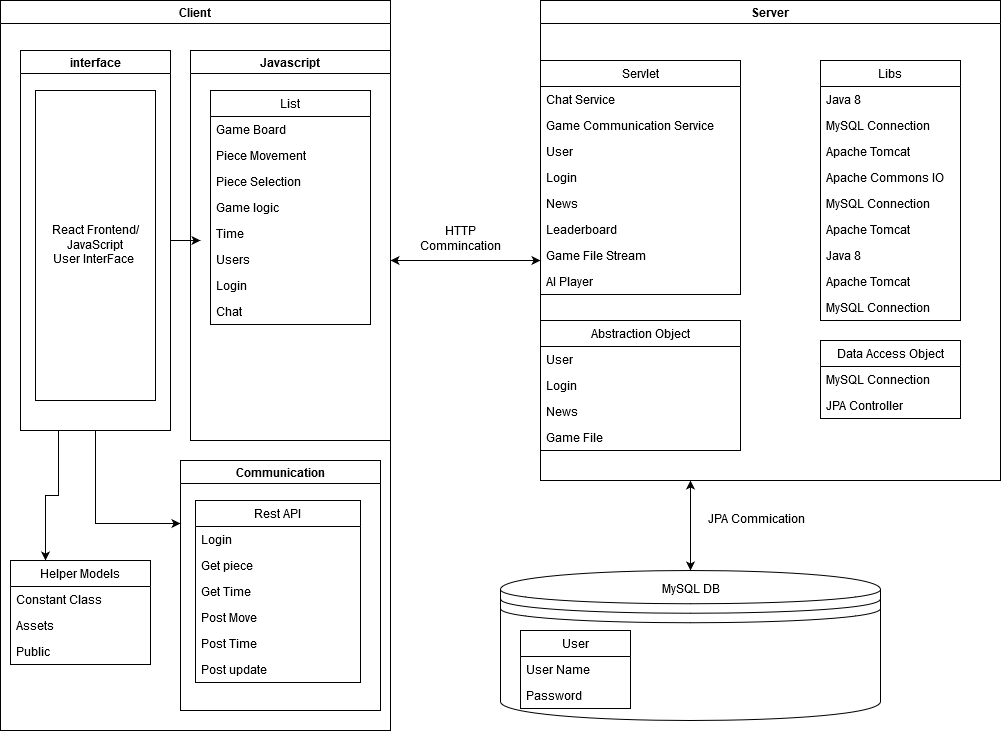

The diagram above was exported from draw.io. Its source (the exported page's mxGraphModel, read from the mxfile embedded in the PNG):
<mxGraphModel dx="1410" dy="756" grid="1" gridSize="10" guides="1" tooltips="1" connect="1" arrows="1" fold="1" page="1" pageScale="1" pageWidth="1100" pageHeight="850" background="#ffffff" math="0" shadow="0">
  <root>
    <mxCell id="0" />
    <mxCell id="1" parent="0" />
    <mxCell id="eBSM6sca2cKDNs9peuJg-1" value="Server" style="swimlane;" parent="1" vertex="1">
      <mxGeometry x="590" y="110" width="460" height="480" as="geometry" />
    </mxCell>
    <mxCell id="eBSM6sca2cKDNs9peuJg-2" value="Servlet" style="swimlane;fontStyle=0;childLayout=stackLayout;horizontal=1;startSize=26;fillColor=none;horizontalStack=0;resizeParent=1;resizeParentMax=0;resizeLast=0;collapsible=1;marginBottom=0;" parent="eBSM6sca2cKDNs9peuJg-1" vertex="1">
      <mxGeometry y="60" width="200" height="234" as="geometry" />
    </mxCell>
    <mxCell id="eBSM6sca2cKDNs9peuJg-3" value="Chat Service" style="text;strokeColor=none;fillColor=none;align=left;verticalAlign=top;spacingLeft=4;spacingRight=4;overflow=hidden;rotatable=0;points=[[0,0.5],[1,0.5]];portConstraint=eastwest;" parent="eBSM6sca2cKDNs9peuJg-2" vertex="1">
      <mxGeometry y="26" width="200" height="26" as="geometry" />
    </mxCell>
    <mxCell id="eBSM6sca2cKDNs9peuJg-4" value="Game Communication Service" style="text;strokeColor=none;fillColor=none;align=left;verticalAlign=top;spacingLeft=4;spacingRight=4;overflow=hidden;rotatable=0;points=[[0,0.5],[1,0.5]];portConstraint=eastwest;" parent="eBSM6sca2cKDNs9peuJg-2" vertex="1">
      <mxGeometry y="52" width="200" height="26" as="geometry" />
    </mxCell>
    <mxCell id="eBSM6sca2cKDNs9peuJg-5" value="User" style="text;strokeColor=none;fillColor=none;align=left;verticalAlign=top;spacingLeft=4;spacingRight=4;overflow=hidden;rotatable=0;points=[[0,0.5],[1,0.5]];portConstraint=eastwest;" parent="eBSM6sca2cKDNs9peuJg-2" vertex="1">
      <mxGeometry y="78" width="200" height="26" as="geometry" />
    </mxCell>
    <mxCell id="eBSM6sca2cKDNs9peuJg-22" value="Login" style="text;strokeColor=none;fillColor=none;align=left;verticalAlign=top;spacingLeft=4;spacingRight=4;overflow=hidden;rotatable=0;points=[[0,0.5],[1,0.5]];portConstraint=eastwest;" parent="eBSM6sca2cKDNs9peuJg-2" vertex="1">
      <mxGeometry y="104" width="200" height="26" as="geometry" />
    </mxCell>
    <mxCell id="eBSM6sca2cKDNs9peuJg-23" value="News" style="text;strokeColor=none;fillColor=none;align=left;verticalAlign=top;spacingLeft=4;spacingRight=4;overflow=hidden;rotatable=0;points=[[0,0.5],[1,0.5]];portConstraint=eastwest;" parent="eBSM6sca2cKDNs9peuJg-2" vertex="1">
      <mxGeometry y="130" width="200" height="26" as="geometry" />
    </mxCell>
    <mxCell id="eBSM6sca2cKDNs9peuJg-24" value="Leaderboard" style="text;strokeColor=none;fillColor=none;align=left;verticalAlign=top;spacingLeft=4;spacingRight=4;overflow=hidden;rotatable=0;points=[[0,0.5],[1,0.5]];portConstraint=eastwest;" parent="eBSM6sca2cKDNs9peuJg-2" vertex="1">
      <mxGeometry y="156" width="200" height="26" as="geometry" />
    </mxCell>
    <mxCell id="eBSM6sca2cKDNs9peuJg-40" value="Game File Stream" style="text;strokeColor=none;fillColor=none;align=left;verticalAlign=top;spacingLeft=4;spacingRight=4;overflow=hidden;rotatable=0;points=[[0,0.5],[1,0.5]];portConstraint=eastwest;" parent="eBSM6sca2cKDNs9peuJg-2" vertex="1">
      <mxGeometry y="182" width="200" height="26" as="geometry" />
    </mxCell>
    <mxCell id="eBSM6sca2cKDNs9peuJg-42" value="AI Player" style="text;strokeColor=none;fillColor=none;align=left;verticalAlign=top;spacingLeft=4;spacingRight=4;overflow=hidden;rotatable=0;points=[[0,0.5],[1,0.5]];portConstraint=eastwest;" parent="eBSM6sca2cKDNs9peuJg-2" vertex="1">
      <mxGeometry y="208" width="200" height="26" as="geometry" />
    </mxCell>
    <mxCell id="eBSM6sca2cKDNs9peuJg-6" value="Libs" style="swimlane;fontStyle=0;childLayout=stackLayout;horizontal=1;startSize=26;fillColor=none;horizontalStack=0;resizeParent=1;resizeParentMax=0;resizeLast=0;collapsible=1;marginBottom=0;" parent="eBSM6sca2cKDNs9peuJg-1" vertex="1">
      <mxGeometry x="280" y="60" width="140" height="260" as="geometry" />
    </mxCell>
    <mxCell id="eBSM6sca2cKDNs9peuJg-7" value="Java 8" style="text;strokeColor=none;fillColor=none;align=left;verticalAlign=top;spacingLeft=4;spacingRight=4;overflow=hidden;rotatable=0;points=[[0,0.5],[1,0.5]];portConstraint=eastwest;" parent="eBSM6sca2cKDNs9peuJg-6" vertex="1">
      <mxGeometry y="26" width="140" height="26" as="geometry" />
    </mxCell>
    <mxCell id="eBSM6sca2cKDNs9peuJg-8" value="MySQL Connection" style="text;strokeColor=none;fillColor=none;align=left;verticalAlign=top;spacingLeft=4;spacingRight=4;overflow=hidden;rotatable=0;points=[[0,0.5],[1,0.5]];portConstraint=eastwest;" parent="eBSM6sca2cKDNs9peuJg-6" vertex="1">
      <mxGeometry y="52" width="140" height="26" as="geometry" />
    </mxCell>
    <mxCell id="eBSM6sca2cKDNs9peuJg-9" value="Apache Tomcat" style="text;strokeColor=none;fillColor=none;align=left;verticalAlign=top;spacingLeft=4;spacingRight=4;overflow=hidden;rotatable=0;points=[[0,0.5],[1,0.5]];portConstraint=eastwest;" parent="eBSM6sca2cKDNs9peuJg-6" vertex="1">
      <mxGeometry y="78" width="140" height="26" as="geometry" />
    </mxCell>
    <mxCell id="eBSM6sca2cKDNs9peuJg-11" value="Apache Commons IO" style="text;strokeColor=none;fillColor=none;align=left;verticalAlign=top;spacingLeft=4;spacingRight=4;overflow=hidden;rotatable=0;points=[[0,0.5],[1,0.5]];portConstraint=eastwest;" parent="eBSM6sca2cKDNs9peuJg-6" vertex="1">
      <mxGeometry y="104" width="140" height="26" as="geometry" />
    </mxCell>
    <mxCell id="eBSM6sca2cKDNs9peuJg-12" value="MySQL Connection" style="text;strokeColor=none;fillColor=none;align=left;verticalAlign=top;spacingLeft=4;spacingRight=4;overflow=hidden;rotatable=0;points=[[0,0.5],[1,0.5]];portConstraint=eastwest;" parent="eBSM6sca2cKDNs9peuJg-6" vertex="1">
      <mxGeometry y="130" width="140" height="26" as="geometry" />
    </mxCell>
    <mxCell id="eBSM6sca2cKDNs9peuJg-13" value="Apache Tomcat" style="text;strokeColor=none;fillColor=none;align=left;verticalAlign=top;spacingLeft=4;spacingRight=4;overflow=hidden;rotatable=0;points=[[0,0.5],[1,0.5]];portConstraint=eastwest;" parent="eBSM6sca2cKDNs9peuJg-6" vertex="1">
      <mxGeometry y="156" width="140" height="26" as="geometry" />
    </mxCell>
    <mxCell id="eBSM6sca2cKDNs9peuJg-14" value="Java 8" style="text;strokeColor=none;fillColor=none;align=left;verticalAlign=top;spacingLeft=4;spacingRight=4;overflow=hidden;rotatable=0;points=[[0,0.5],[1,0.5]];portConstraint=eastwest;" parent="eBSM6sca2cKDNs9peuJg-6" vertex="1">
      <mxGeometry y="182" width="140" height="26" as="geometry" />
    </mxCell>
    <mxCell id="eBSM6sca2cKDNs9peuJg-16" value="Apache Tomcat" style="text;strokeColor=none;fillColor=none;align=left;verticalAlign=top;spacingLeft=4;spacingRight=4;overflow=hidden;rotatable=0;points=[[0,0.5],[1,0.5]];portConstraint=eastwest;" parent="eBSM6sca2cKDNs9peuJg-6" vertex="1">
      <mxGeometry y="208" width="140" height="26" as="geometry" />
    </mxCell>
    <mxCell id="eBSM6sca2cKDNs9peuJg-15" value="MySQL Connection" style="text;strokeColor=none;fillColor=none;align=left;verticalAlign=top;spacingLeft=4;spacingRight=4;overflow=hidden;rotatable=0;points=[[0,0.5],[1,0.5]];portConstraint=eastwest;" parent="eBSM6sca2cKDNs9peuJg-6" vertex="1">
      <mxGeometry y="234" width="140" height="26" as="geometry" />
    </mxCell>
    <mxCell id="eBSM6sca2cKDNs9peuJg-17" value="Data Access Object" style="swimlane;fontStyle=0;childLayout=stackLayout;horizontal=1;startSize=26;fillColor=none;horizontalStack=0;resizeParent=1;resizeParentMax=0;resizeLast=0;collapsible=1;marginBottom=0;" parent="eBSM6sca2cKDNs9peuJg-1" vertex="1">
      <mxGeometry x="280" y="340" width="140" height="78" as="geometry" />
    </mxCell>
    <mxCell id="eBSM6sca2cKDNs9peuJg-18" value="MySQL Connection" style="text;strokeColor=none;fillColor=none;align=left;verticalAlign=top;spacingLeft=4;spacingRight=4;overflow=hidden;rotatable=0;points=[[0,0.5],[1,0.5]];portConstraint=eastwest;" parent="eBSM6sca2cKDNs9peuJg-17" vertex="1">
      <mxGeometry y="26" width="140" height="26" as="geometry" />
    </mxCell>
    <mxCell id="eBSM6sca2cKDNs9peuJg-19" value="JPA Controller" style="text;strokeColor=none;fillColor=none;align=left;verticalAlign=top;spacingLeft=4;spacingRight=4;overflow=hidden;rotatable=0;points=[[0,0.5],[1,0.5]];portConstraint=eastwest;" parent="eBSM6sca2cKDNs9peuJg-17" vertex="1">
      <mxGeometry y="52" width="140" height="26" as="geometry" />
    </mxCell>
    <mxCell id="eBSM6sca2cKDNs9peuJg-25" value="Abstraction Object" style="swimlane;fontStyle=0;childLayout=stackLayout;horizontal=1;startSize=26;fillColor=none;horizontalStack=0;resizeParent=1;resizeParentMax=0;resizeLast=0;collapsible=1;marginBottom=0;" parent="eBSM6sca2cKDNs9peuJg-1" vertex="1">
      <mxGeometry y="320" width="200" height="130" as="geometry" />
    </mxCell>
    <mxCell id="eBSM6sca2cKDNs9peuJg-26" value="User" style="text;strokeColor=none;fillColor=none;align=left;verticalAlign=top;spacingLeft=4;spacingRight=4;overflow=hidden;rotatable=0;points=[[0,0.5],[1,0.5]];portConstraint=eastwest;" parent="eBSM6sca2cKDNs9peuJg-25" vertex="1">
      <mxGeometry y="26" width="200" height="26" as="geometry" />
    </mxCell>
    <mxCell id="eBSM6sca2cKDNs9peuJg-27" value="Login" style="text;strokeColor=none;fillColor=none;align=left;verticalAlign=top;spacingLeft=4;spacingRight=4;overflow=hidden;rotatable=0;points=[[0,0.5],[1,0.5]];portConstraint=eastwest;" parent="eBSM6sca2cKDNs9peuJg-25" vertex="1">
      <mxGeometry y="52" width="200" height="26" as="geometry" />
    </mxCell>
    <mxCell id="eBSM6sca2cKDNs9peuJg-28" value="News" style="text;strokeColor=none;fillColor=none;align=left;verticalAlign=top;spacingLeft=4;spacingRight=4;overflow=hidden;rotatable=0;points=[[0,0.5],[1,0.5]];portConstraint=eastwest;" parent="eBSM6sca2cKDNs9peuJg-25" vertex="1">
      <mxGeometry y="78" width="200" height="26" as="geometry" />
    </mxCell>
    <mxCell id="eBSM6sca2cKDNs9peuJg-38" value="Game File" style="text;strokeColor=none;fillColor=none;align=left;verticalAlign=top;spacingLeft=4;spacingRight=4;overflow=hidden;rotatable=0;points=[[0,0.5],[1,0.5]];portConstraint=eastwest;" parent="eBSM6sca2cKDNs9peuJg-25" vertex="1">
      <mxGeometry y="104" width="200" height="26" as="geometry" />
    </mxCell>
    <mxCell id="YACXraQ8hUVNZeFUoBp8-8" value="" style="shape=datastore;whiteSpace=wrap;html=1;" parent="1" vertex="1">
      <mxGeometry x="550" y="680" width="380" height="150" as="geometry" />
    </mxCell>
    <mxCell id="-I2Nopvrz0cB_S9FOfWQ-1" value="Client" style="swimlane;" parent="1" vertex="1">
      <mxGeometry x="50" y="110" width="390" height="730" as="geometry" />
    </mxCell>
    <mxCell id="YACXraQ8hUVNZeFUoBp8-65" style="edgeStyle=orthogonalEdgeStyle;rounded=0;orthogonalLoop=1;jettySize=auto;html=1;exitX=0.5;exitY=1;exitDx=0;exitDy=0;entryX=0;entryY=0.25;entryDx=0;entryDy=0;" parent="-I2Nopvrz0cB_S9FOfWQ-1" source="YACXraQ8hUVNZeFUoBp8-1" target="YACXraQ8hUVNZeFUoBp8-33" edge="1">
      <mxGeometry relative="1" as="geometry" />
    </mxCell>
    <mxCell id="YACXraQ8hUVNZeFUoBp8-70" style="edgeStyle=orthogonalEdgeStyle;rounded=0;orthogonalLoop=1;jettySize=auto;html=1;exitX=0.25;exitY=1;exitDx=0;exitDy=0;entryX=0.25;entryY=0;entryDx=0;entryDy=0;" parent="-I2Nopvrz0cB_S9FOfWQ-1" source="YACXraQ8hUVNZeFUoBp8-1" target="YACXraQ8hUVNZeFUoBp8-66" edge="1">
      <mxGeometry relative="1" as="geometry" />
    </mxCell>
    <mxCell id="YACXraQ8hUVNZeFUoBp8-1" value="interface" style="swimlane;" parent="-I2Nopvrz0cB_S9FOfWQ-1" vertex="1">
      <mxGeometry x="20" y="50" width="150" height="380" as="geometry" />
    </mxCell>
    <mxCell id="YACXraQ8hUVNZeFUoBp8-5" value="React Frontend/ JavaScript&lt;br&gt;User InterFace&amp;nbsp;&lt;br&gt;" style="rounded=0;whiteSpace=wrap;html=1;" parent="YACXraQ8hUVNZeFUoBp8-1" vertex="1">
      <mxGeometry x="15" y="40" width="120" height="310" as="geometry" />
    </mxCell>
    <mxCell id="YACXraQ8hUVNZeFUoBp8-12" value="Javascript" style="swimlane;" parent="-I2Nopvrz0cB_S9FOfWQ-1" vertex="1">
      <mxGeometry x="190" y="50" width="200" height="390" as="geometry" />
    </mxCell>
    <mxCell id="YACXraQ8hUVNZeFUoBp8-14" value="List" style="swimlane;fontStyle=0;childLayout=stackLayout;horizontal=1;startSize=26;fillColor=none;horizontalStack=0;resizeParent=1;resizeParentMax=0;resizeLast=0;collapsible=1;marginBottom=0;" parent="YACXraQ8hUVNZeFUoBp8-12" vertex="1">
      <mxGeometry x="20" y="40" width="160" height="234" as="geometry" />
    </mxCell>
    <mxCell id="YACXraQ8hUVNZeFUoBp8-15" value="Game Board" style="text;strokeColor=none;fillColor=none;align=left;verticalAlign=top;spacingLeft=4;spacingRight=4;overflow=hidden;rotatable=0;points=[[0,0.5],[1,0.5]];portConstraint=eastwest;" parent="YACXraQ8hUVNZeFUoBp8-14" vertex="1">
      <mxGeometry y="26" width="160" height="26" as="geometry" />
    </mxCell>
    <mxCell id="YACXraQ8hUVNZeFUoBp8-25" value="Piece Movement " style="text;strokeColor=none;fillColor=none;align=left;verticalAlign=top;spacingLeft=4;spacingRight=4;overflow=hidden;rotatable=0;points=[[0,0.5],[1,0.5]];portConstraint=eastwest;" parent="YACXraQ8hUVNZeFUoBp8-14" vertex="1">
      <mxGeometry y="52" width="160" height="26" as="geometry" />
    </mxCell>
    <mxCell id="YACXraQ8hUVNZeFUoBp8-27" value="Piece Selection " style="text;strokeColor=none;fillColor=none;align=left;verticalAlign=top;spacingLeft=4;spacingRight=4;overflow=hidden;rotatable=0;points=[[0,0.5],[1,0.5]];portConstraint=eastwest;" parent="YACXraQ8hUVNZeFUoBp8-14" vertex="1">
      <mxGeometry y="78" width="160" height="26" as="geometry" />
    </mxCell>
    <mxCell id="YACXraQ8hUVNZeFUoBp8-21" value="Game logic" style="text;strokeColor=none;fillColor=none;align=left;verticalAlign=top;spacingLeft=4;spacingRight=4;overflow=hidden;rotatable=0;points=[[0,0.5],[1,0.5]];portConstraint=eastwest;" parent="YACXraQ8hUVNZeFUoBp8-14" vertex="1">
      <mxGeometry y="104" width="160" height="26" as="geometry" />
    </mxCell>
    <mxCell id="YACXraQ8hUVNZeFUoBp8-22" value="Time" style="text;strokeColor=none;fillColor=none;align=left;verticalAlign=top;spacingLeft=4;spacingRight=4;overflow=hidden;rotatable=0;points=[[0,0.5],[1,0.5]];portConstraint=eastwest;" parent="YACXraQ8hUVNZeFUoBp8-14" vertex="1">
      <mxGeometry y="130" width="160" height="26" as="geometry" />
    </mxCell>
    <mxCell id="YACXraQ8hUVNZeFUoBp8-23" value="Users" style="text;strokeColor=none;fillColor=none;align=left;verticalAlign=top;spacingLeft=4;spacingRight=4;overflow=hidden;rotatable=0;points=[[0,0.5],[1,0.5]];portConstraint=eastwest;" parent="YACXraQ8hUVNZeFUoBp8-14" vertex="1">
      <mxGeometry y="156" width="160" height="26" as="geometry" />
    </mxCell>
    <mxCell id="YACXraQ8hUVNZeFUoBp8-20" value="Login" style="text;strokeColor=none;fillColor=none;align=left;verticalAlign=top;spacingLeft=4;spacingRight=4;overflow=hidden;rotatable=0;points=[[0,0.5],[1,0.5]];portConstraint=eastwest;" parent="YACXraQ8hUVNZeFUoBp8-14" vertex="1">
      <mxGeometry y="182" width="160" height="26" as="geometry" />
    </mxCell>
    <mxCell id="YACXraQ8hUVNZeFUoBp8-26" value="Chat" style="text;strokeColor=none;fillColor=none;align=left;verticalAlign=top;spacingLeft=4;spacingRight=4;overflow=hidden;rotatable=0;points=[[0,0.5],[1,0.5]];portConstraint=eastwest;" parent="YACXraQ8hUVNZeFUoBp8-14" vertex="1">
      <mxGeometry y="208" width="160" height="26" as="geometry" />
    </mxCell>
    <mxCell id="YACXraQ8hUVNZeFUoBp8-33" value="Communication" style="swimlane;" parent="-I2Nopvrz0cB_S9FOfWQ-1" vertex="1">
      <mxGeometry x="180" y="460" width="200" height="250" as="geometry" />
    </mxCell>
    <mxCell id="YACXraQ8hUVNZeFUoBp8-34" value="Rest API" style="swimlane;fontStyle=0;childLayout=stackLayout;horizontal=1;startSize=26;fillColor=none;horizontalStack=0;resizeParent=1;resizeParentMax=0;resizeLast=0;collapsible=1;marginBottom=0;" parent="YACXraQ8hUVNZeFUoBp8-33" vertex="1">
      <mxGeometry x="15" y="40" width="165" height="182" as="geometry" />
    </mxCell>
    <mxCell id="YACXraQ8hUVNZeFUoBp8-35" value="Login" style="text;strokeColor=none;fillColor=none;align=left;verticalAlign=top;spacingLeft=4;spacingRight=4;overflow=hidden;rotatable=0;points=[[0,0.5],[1,0.5]];portConstraint=eastwest;" parent="YACXraQ8hUVNZeFUoBp8-34" vertex="1">
      <mxGeometry y="26" width="165" height="26" as="geometry" />
    </mxCell>
    <mxCell id="YACXraQ8hUVNZeFUoBp8-38" value="Get piece " style="text;strokeColor=none;fillColor=none;align=left;verticalAlign=top;spacingLeft=4;spacingRight=4;overflow=hidden;rotatable=0;points=[[0,0.5],[1,0.5]];portConstraint=eastwest;" parent="YACXraQ8hUVNZeFUoBp8-34" vertex="1">
      <mxGeometry y="52" width="165" height="26" as="geometry" />
    </mxCell>
    <mxCell id="YACXraQ8hUVNZeFUoBp8-36" value="Get Time" style="text;strokeColor=none;fillColor=none;align=left;verticalAlign=top;spacingLeft=4;spacingRight=4;overflow=hidden;rotatable=0;points=[[0,0.5],[1,0.5]];portConstraint=eastwest;" parent="YACXraQ8hUVNZeFUoBp8-34" vertex="1">
      <mxGeometry y="78" width="165" height="26" as="geometry" />
    </mxCell>
    <mxCell id="YACXraQ8hUVNZeFUoBp8-44" value="Post Move" style="text;strokeColor=none;fillColor=none;align=left;verticalAlign=top;spacingLeft=4;spacingRight=4;overflow=hidden;rotatable=0;points=[[0,0.5],[1,0.5]];portConstraint=eastwest;" parent="YACXraQ8hUVNZeFUoBp8-34" vertex="1">
      <mxGeometry y="104" width="165" height="26" as="geometry" />
    </mxCell>
    <mxCell id="YACXraQ8hUVNZeFUoBp8-45" value="Post Time" style="text;strokeColor=none;fillColor=none;align=left;verticalAlign=top;spacingLeft=4;spacingRight=4;overflow=hidden;rotatable=0;points=[[0,0.5],[1,0.5]];portConstraint=eastwest;" parent="YACXraQ8hUVNZeFUoBp8-34" vertex="1">
      <mxGeometry y="130" width="165" height="26" as="geometry" />
    </mxCell>
    <mxCell id="YACXraQ8hUVNZeFUoBp8-37" value="Post update" style="text;strokeColor=none;fillColor=none;align=left;verticalAlign=top;spacingLeft=4;spacingRight=4;overflow=hidden;rotatable=0;points=[[0,0.5],[1,0.5]];portConstraint=eastwest;" parent="YACXraQ8hUVNZeFUoBp8-34" vertex="1">
      <mxGeometry y="156" width="165" height="26" as="geometry" />
    </mxCell>
    <mxCell id="YACXraQ8hUVNZeFUoBp8-66" value="Helper Models" style="swimlane;fontStyle=0;childLayout=stackLayout;horizontal=1;startSize=26;fillColor=none;horizontalStack=0;resizeParent=1;resizeParentMax=0;resizeLast=0;collapsible=1;marginBottom=0;" parent="-I2Nopvrz0cB_S9FOfWQ-1" vertex="1">
      <mxGeometry x="10" y="560" width="140" height="104" as="geometry" />
    </mxCell>
    <mxCell id="YACXraQ8hUVNZeFUoBp8-67" value="Constant Class" style="text;strokeColor=none;fillColor=none;align=left;verticalAlign=top;spacingLeft=4;spacingRight=4;overflow=hidden;rotatable=0;points=[[0,0.5],[1,0.5]];portConstraint=eastwest;" parent="YACXraQ8hUVNZeFUoBp8-66" vertex="1">
      <mxGeometry y="26" width="140" height="26" as="geometry" />
    </mxCell>
    <mxCell id="YACXraQ8hUVNZeFUoBp8-68" value="Assets " style="text;strokeColor=none;fillColor=none;align=left;verticalAlign=top;spacingLeft=4;spacingRight=4;overflow=hidden;rotatable=0;points=[[0,0.5],[1,0.5]];portConstraint=eastwest;" parent="YACXraQ8hUVNZeFUoBp8-66" vertex="1">
      <mxGeometry y="52" width="140" height="26" as="geometry" />
    </mxCell>
    <mxCell id="YACXraQ8hUVNZeFUoBp8-69" value="Public " style="text;strokeColor=none;fillColor=none;align=left;verticalAlign=top;spacingLeft=4;spacingRight=4;overflow=hidden;rotatable=0;points=[[0,0.5],[1,0.5]];portConstraint=eastwest;" parent="YACXraQ8hUVNZeFUoBp8-66" vertex="1">
      <mxGeometry y="78" width="140" height="26" as="geometry" />
    </mxCell>
    <mxCell id="eBSM6sca2cKDNs9peuJg-21" value="MySQL DB" style="text;html=1;strokeColor=none;fillColor=none;align=center;verticalAlign=middle;whiteSpace=wrap;rounded=0;" parent="1" vertex="1">
      <mxGeometry x="650" y="690" width="180" height="20" as="geometry" />
    </mxCell>
    <mxCell id="YACXraQ8hUVNZeFUoBp8-59" value="User" style="swimlane;fontStyle=0;childLayout=stackLayout;horizontal=1;startSize=26;fillColor=none;horizontalStack=0;resizeParent=1;resizeParentMax=0;resizeLast=0;collapsible=1;marginBottom=0;" parent="1" vertex="1">
      <mxGeometry x="570" y="740" width="110" height="78" as="geometry" />
    </mxCell>
    <mxCell id="YACXraQ8hUVNZeFUoBp8-60" value="User Name" style="text;strokeColor=none;fillColor=none;align=left;verticalAlign=top;spacingLeft=4;spacingRight=4;overflow=hidden;rotatable=0;points=[[0,0.5],[1,0.5]];portConstraint=eastwest;" parent="YACXraQ8hUVNZeFUoBp8-59" vertex="1">
      <mxGeometry y="26" width="110" height="26" as="geometry" />
    </mxCell>
    <mxCell id="YACXraQ8hUVNZeFUoBp8-61" value="Password" style="text;strokeColor=none;fillColor=none;align=left;verticalAlign=top;spacingLeft=4;spacingRight=4;overflow=hidden;rotatable=0;points=[[0,0.5],[1,0.5]];portConstraint=eastwest;" parent="YACXraQ8hUVNZeFUoBp8-59" vertex="1">
      <mxGeometry y="52" width="110" height="26" as="geometry" />
    </mxCell>
    <mxCell id="eBSM6sca2cKDNs9peuJg-33" value="" style="endArrow=classic;startArrow=classic;html=1;" parent="1" edge="1">
      <mxGeometry width="50" height="50" relative="1" as="geometry">
        <mxPoint x="440" y="370" as="sourcePoint" />
        <mxPoint x="590" y="370" as="targetPoint" />
      </mxGeometry>
    </mxCell>
    <mxCell id="eBSM6sca2cKDNs9peuJg-34" value="HTTP Commincation" style="text;html=1;strokeColor=none;fillColor=none;align=center;verticalAlign=middle;whiteSpace=wrap;rounded=0;" parent="1" vertex="1">
      <mxGeometry x="490" y="339" width="40" height="20" as="geometry" />
    </mxCell>
    <mxCell id="eBSM6sca2cKDNs9peuJg-35" value="JPA Commication" style="text;html=1;strokeColor=none;fillColor=none;align=center;verticalAlign=middle;whiteSpace=wrap;rounded=0;" parent="1" vertex="1">
      <mxGeometry x="750" y="620" width="110" height="20" as="geometry" />
    </mxCell>
    <mxCell id="eBSM6sca2cKDNs9peuJg-36" value="" style="endArrow=classic;startArrow=classic;html=1;exitX=0.5;exitY=0;exitDx=0;exitDy=0;" parent="1" source="YACXraQ8hUVNZeFUoBp8-8" edge="1">
      <mxGeometry width="50" height="50" relative="1" as="geometry">
        <mxPoint x="550" y="630" as="sourcePoint" />
        <mxPoint x="740" y="590" as="targetPoint" />
      </mxGeometry>
    </mxCell>
    <mxCell id="YACXraQ8hUVNZeFUoBp8-64" style="edgeStyle=orthogonalEdgeStyle;rounded=0;orthogonalLoop=1;jettySize=auto;html=1;exitX=1;exitY=0.5;exitDx=0;exitDy=0;" parent="1" source="YACXraQ8hUVNZeFUoBp8-1" edge="1">
      <mxGeometry relative="1" as="geometry">
        <mxPoint x="250" y="350" as="targetPoint" />
      </mxGeometry>
    </mxCell>
  </root>
</mxGraphModel>